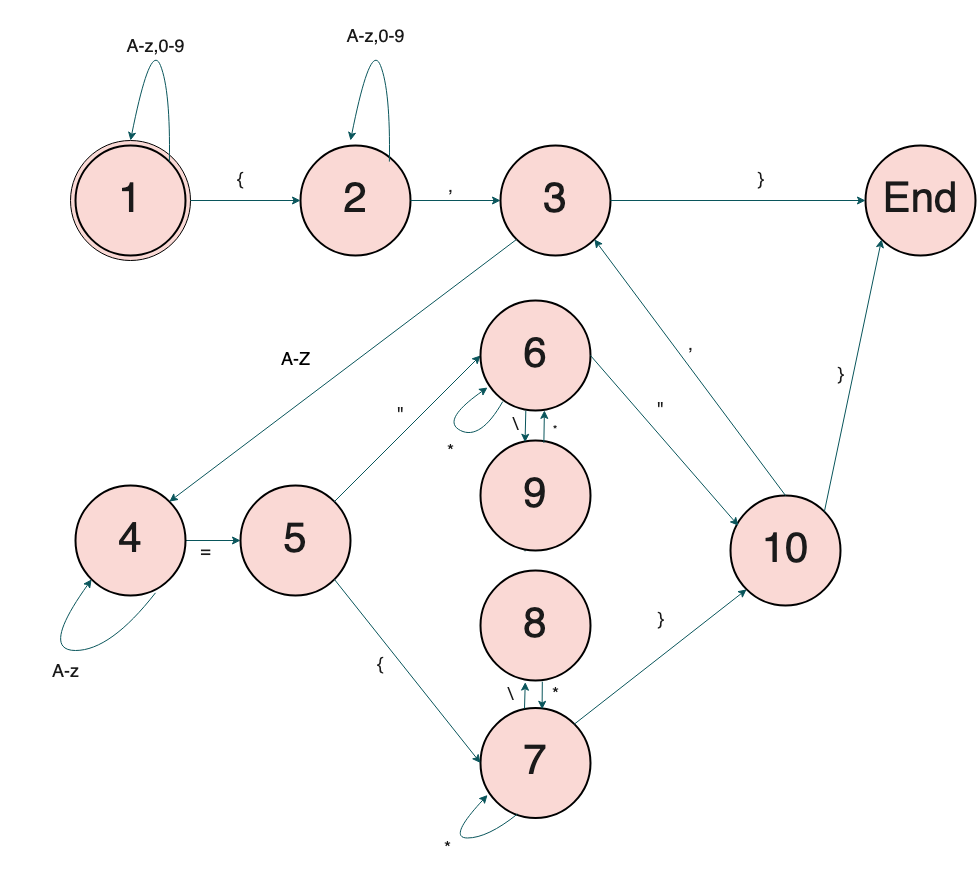

The diagram above was exported from draw.io. Its source (the exported page's mxGraphModel, read from the mxfile embedded in the PNG):
<mxGraphModel dx="1566" dy="923" grid="1" gridSize="10" guides="1" tooltips="1" connect="1" arrows="1" fold="1" page="1" pageScale="1" pageWidth="850" pageHeight="1100" math="0" shadow="0">
  <root>
    <mxCell id="0" />
    <mxCell id="1" parent="0" />
    <mxCell id="RurR_fKCKQM5BxSgKSyZ-3" value="" style="rounded=1;whiteSpace=wrap;html=1;sketch=0;strokeColor=#b85450;strokeWidth=2;fillColor=#f8cecc;opacity=0;" vertex="1" parent="1">
      <mxGeometry x="10" y="380" width="910" height="590" as="geometry" />
    </mxCell>
    <mxCell id="RurR_fKCKQM5BxSgKSyZ-2" value="" style="rounded=1;whiteSpace=wrap;html=1;sketch=0;strokeColor=#9673a6;strokeWidth=2;fillColor=#e1d5e7;opacity=0;" vertex="1" parent="1">
      <mxGeometry x="285" y="120" width="160" height="260" as="geometry" />
    </mxCell>
    <mxCell id="RurR_fKCKQM5BxSgKSyZ-1" value="" style="rounded=1;whiteSpace=wrap;html=1;sketch=0;strokeColor=#6c8ebf;strokeWidth=2;fillColor=#dae8fc;opacity=0;" vertex="1" parent="1">
      <mxGeometry x="60" y="120" width="160" height="260" as="geometry" />
    </mxCell>
    <mxCell id="t_RLRWzXUwyvZLA_9Lag-75" value="" style="rounded=1;whiteSpace=wrap;html=1;fontSize=18;fillColor=#ffe6cc;strokeColor=#d79b00;opacity=0;" vertex="1" parent="1">
      <mxGeometry x="240" y="390" width="630" height="560" as="geometry" />
    </mxCell>
    <mxCell id="t_RLRWzXUwyvZLA_9Lag-74" value="" style="rounded=1;whiteSpace=wrap;html=1;fontSize=18;fillColor=#d5e8d4;strokeColor=#82b366;opacity=0;" vertex="1" parent="1">
      <mxGeometry x="50" y="555" width="170" height="240" as="geometry" />
    </mxCell>
    <mxCell id="t_RLRWzXUwyvZLA_9Lag-1" value="" style="ellipse;whiteSpace=wrap;html=1;aspect=fixed;fillColor=#FAD9D5;strokeColor=#000000;fontColor=#1A1A1A;" vertex="1" parent="1">
      <mxGeometry x="80" y="240" width="120" height="120" as="geometry" />
    </mxCell>
    <mxCell id="t_RLRWzXUwyvZLA_9Lag-2" value="&lt;font style=&quot;font-size: 42px&quot;&gt;1&lt;/font&gt;" style="ellipse;whiteSpace=wrap;html=1;fillColor=#FAD9D5;strokeColor=#000000;fontColor=#1A1A1A;strokeWidth=2;" vertex="1" parent="1">
      <mxGeometry x="85" y="245" width="110" height="110" as="geometry" />
    </mxCell>
    <mxCell id="t_RLRWzXUwyvZLA_9Lag-3" value="&lt;font style=&quot;font-size: 42px&quot;&gt;2&lt;/font&gt;" style="ellipse;whiteSpace=wrap;html=1;fillColor=#FAD9D5;strokeColor=#000000;fontColor=#1A1A1A;strokeWidth=2;" vertex="1" parent="1">
      <mxGeometry x="310" y="245" width="110" height="110" as="geometry" />
    </mxCell>
    <mxCell id="t_RLRWzXUwyvZLA_9Lag-5" value="" style="curved=1;endArrow=classic;html=1;rounded=0;fontSize=42;entryX=0.5;entryY=0;entryDx=0;entryDy=0;exitX=1;exitY=0;exitDx=0;exitDy=0;strokeColor=#09555B;fontColor=#1A1A1A;" edge="1" parent="1" source="t_RLRWzXUwyvZLA_9Lag-2" target="t_RLRWzXUwyvZLA_9Lag-1">
      <mxGeometry width="50" height="50" relative="1" as="geometry">
        <mxPoint x="130" y="190" as="sourcePoint" />
        <mxPoint x="180" y="140" as="targetPoint" />
        <Array as="points">
          <mxPoint x="180" y="190" />
          <mxPoint x="160" y="140" />
        </Array>
      </mxGeometry>
    </mxCell>
    <mxCell id="t_RLRWzXUwyvZLA_9Lag-7" value="&lt;font style=&quot;font-size: 18px&quot;&gt;A-z&lt;/font&gt;&lt;font style=&quot;font-size: 18px&quot;&gt;,0-9&lt;/font&gt;" style="text;html=1;align=center;verticalAlign=middle;resizable=0;points=[];autosize=1;strokeColor=none;fillColor=none;fontSize=42;fontColor=#1A1A1A;" vertex="1" parent="1">
      <mxGeometry x="130" y="110" width="70" height="60" as="geometry" />
    </mxCell>
    <mxCell id="t_RLRWzXUwyvZLA_9Lag-8" value="" style="endArrow=classic;html=1;rounded=0;fontSize=12;exitX=1;exitY=0.5;exitDx=0;exitDy=0;entryX=0;entryY=0.5;entryDx=0;entryDy=0;strokeColor=#09555B;fontColor=#1A1A1A;" edge="1" parent="1" source="t_RLRWzXUwyvZLA_9Lag-1" target="t_RLRWzXUwyvZLA_9Lag-3">
      <mxGeometry width="50" height="50" relative="1" as="geometry">
        <mxPoint x="400" y="340" as="sourcePoint" />
        <mxPoint x="450" y="290" as="targetPoint" />
      </mxGeometry>
    </mxCell>
    <mxCell id="t_RLRWzXUwyvZLA_9Lag-9" value="&lt;font style=&quot;font-size: 18px&quot;&gt;{&lt;/font&gt;" style="text;html=1;align=center;verticalAlign=middle;resizable=0;points=[];autosize=1;strokeColor=none;fillColor=none;fontSize=12;fontColor=#1A1A1A;" vertex="1" parent="1">
      <mxGeometry x="240" y="270" width="20" height="20" as="geometry" />
    </mxCell>
    <mxCell id="t_RLRWzXUwyvZLA_9Lag-11" value="" style="endArrow=classic;html=1;rounded=0;fontSize=42;exitX=1;exitY=0.5;exitDx=0;exitDy=0;strokeColor=#09555B;fontColor=#1A1A1A;" edge="1" parent="1" source="t_RLRWzXUwyvZLA_9Lag-3">
      <mxGeometry width="50" height="50" relative="1" as="geometry">
        <mxPoint x="540" y="280" as="sourcePoint" />
        <mxPoint x="510" y="300" as="targetPoint" />
      </mxGeometry>
    </mxCell>
    <mxCell id="t_RLRWzXUwyvZLA_9Lag-13" value="&lt;font style=&quot;font-size: 18px&quot;&gt;A-z&lt;/font&gt;&lt;font style=&quot;font-size: 18px&quot;&gt;,0-9&lt;/font&gt;" style="text;html=1;align=center;verticalAlign=middle;resizable=0;points=[];autosize=1;strokeColor=none;fillColor=none;fontSize=42;fontColor=#1A1A1A;" vertex="1" parent="1">
      <mxGeometry x="350" y="100" width="70" height="60" as="geometry" />
    </mxCell>
    <mxCell id="t_RLRWzXUwyvZLA_9Lag-14" value="" style="curved=1;endArrow=classic;html=1;rounded=0;fontSize=42;entryX=0.5;entryY=0;entryDx=0;entryDy=0;exitX=1;exitY=0;exitDx=0;exitDy=0;strokeColor=#09555B;fontColor=#1A1A1A;" edge="1" parent="1">
      <mxGeometry width="50" height="50" relative="1" as="geometry">
        <mxPoint x="398.8908729652601" y="261.1091270347399" as="sourcePoint" />
        <mxPoint x="360" y="240" as="targetPoint" />
        <Array as="points">
          <mxPoint x="400" y="190" />
          <mxPoint x="380" y="140" />
        </Array>
      </mxGeometry>
    </mxCell>
    <mxCell id="t_RLRWzXUwyvZLA_9Lag-17" value="&lt;font style=&quot;font-size: 18px&quot;&gt;,&lt;/font&gt;" style="text;html=1;align=center;verticalAlign=middle;resizable=0;points=[];autosize=1;strokeColor=none;fillColor=none;fontSize=42;fontColor=#1A1A1A;" vertex="1" parent="1">
      <mxGeometry x="450" y="250" width="20" height="60" as="geometry" />
    </mxCell>
    <mxCell id="t_RLRWzXUwyvZLA_9Lag-18" value="&lt;font style=&quot;font-size: 42px&quot;&gt;3&lt;/font&gt;" style="ellipse;whiteSpace=wrap;html=1;fillColor=#FAD9D5;strokeColor=#000000;fontColor=#1A1A1A;strokeWidth=2;" vertex="1" parent="1">
      <mxGeometry x="510" y="245" width="110" height="110" as="geometry" />
    </mxCell>
    <mxCell id="t_RLRWzXUwyvZLA_9Lag-30" value="" style="edgeStyle=orthogonalEdgeStyle;rounded=0;orthogonalLoop=1;jettySize=auto;html=1;fontSize=18;strokeColor=#09555B;fontColor=#1A1A1A;" edge="1" parent="1" source="t_RLRWzXUwyvZLA_9Lag-19" target="t_RLRWzXUwyvZLA_9Lag-29">
      <mxGeometry relative="1" as="geometry" />
    </mxCell>
    <mxCell id="t_RLRWzXUwyvZLA_9Lag-19" value="&lt;font style=&quot;font-size: 42px&quot;&gt;4&lt;/font&gt;" style="ellipse;whiteSpace=wrap;html=1;fillColor=#FAD9D5;strokeColor=#000000;fontColor=#1A1A1A;strokeWidth=2;" vertex="1" parent="1">
      <mxGeometry x="85" y="585" width="110" height="110" as="geometry" />
    </mxCell>
    <mxCell id="t_RLRWzXUwyvZLA_9Lag-21" value="&lt;font style=&quot;font-size: 42px&quot;&gt;End&lt;/font&gt;" style="ellipse;whiteSpace=wrap;html=1;fillColor=#FAD9D5;strokeColor=#000000;fontColor=#1A1A1A;strokeWidth=2;" vertex="1" parent="1">
      <mxGeometry x="875" y="245" width="110" height="110" as="geometry" />
    </mxCell>
    <mxCell id="t_RLRWzXUwyvZLA_9Lag-23" value="" style="endArrow=classic;html=1;rounded=0;fontSize=42;exitX=1;exitY=0.5;exitDx=0;exitDy=0;entryX=0;entryY=0.5;entryDx=0;entryDy=0;strokeColor=#09555B;fontColor=#1A1A1A;" edge="1" parent="1" source="t_RLRWzXUwyvZLA_9Lag-18" target="t_RLRWzXUwyvZLA_9Lag-21">
      <mxGeometry width="50" height="50" relative="1" as="geometry">
        <mxPoint x="550" y="430" as="sourcePoint" />
        <mxPoint x="600" y="380" as="targetPoint" />
      </mxGeometry>
    </mxCell>
    <mxCell id="t_RLRWzXUwyvZLA_9Lag-25" value="&lt;font style=&quot;font-size: 18px&quot;&gt;}&lt;/font&gt;" style="text;html=1;align=center;verticalAlign=middle;resizable=0;points=[];autosize=1;strokeColor=none;fillColor=none;fontSize=12;fontColor=#1A1A1A;" vertex="1" parent="1">
      <mxGeometry x="760" y="270" width="20" height="20" as="geometry" />
    </mxCell>
    <mxCell id="t_RLRWzXUwyvZLA_9Lag-26" value="A-Z" style="text;html=1;align=center;verticalAlign=middle;resizable=0;points=[];autosize=1;fontSize=18;" vertex="1" parent="1">
      <mxGeometry x="285" y="445" width="40" height="30" as="geometry" />
    </mxCell>
    <mxCell id="t_RLRWzXUwyvZLA_9Lag-27" value="" style="curved=1;endArrow=classic;html=1;rounded=0;fontSize=18;entryX=0;entryY=1;entryDx=0;entryDy=0;exitX=0.727;exitY=0.976;exitDx=0;exitDy=0;exitPerimeter=0;strokeColor=#09555B;fontColor=#1A1A1A;" edge="1" parent="1" source="t_RLRWzXUwyvZLA_9Lag-19" target="t_RLRWzXUwyvZLA_9Lag-19">
      <mxGeometry width="50" height="50" relative="1" as="geometry">
        <mxPoint x="660" y="610" as="sourcePoint" />
        <mxPoint x="710" y="560" as="targetPoint" />
        <Array as="points">
          <mxPoint x="120" y="750" />
          <mxPoint x="50" y="750" />
        </Array>
      </mxGeometry>
    </mxCell>
    <mxCell id="t_RLRWzXUwyvZLA_9Lag-28" value="&lt;font style=&quot;font-size: 18px&quot;&gt;A-z&lt;/font&gt;" style="text;html=1;align=center;verticalAlign=middle;resizable=0;points=[];autosize=1;strokeColor=none;fillColor=none;fontSize=42;fontColor=#1A1A1A;" vertex="1" parent="1">
      <mxGeometry x="55" y="735" width="40" height="60" as="geometry" />
    </mxCell>
    <mxCell id="t_RLRWzXUwyvZLA_9Lag-29" value="&lt;font style=&quot;font-size: 42px&quot;&gt;5&lt;/font&gt;" style="ellipse;whiteSpace=wrap;html=1;fillColor=#FAD9D5;strokeColor=#000000;fontColor=#1A1A1A;strokeWidth=2;" vertex="1" parent="1">
      <mxGeometry x="250" y="585" width="110" height="110" as="geometry" />
    </mxCell>
    <mxCell id="t_RLRWzXUwyvZLA_9Lag-31" value="&lt;font style=&quot;font-size: 18px&quot;&gt;=&lt;/font&gt;" style="text;html=1;align=center;verticalAlign=middle;resizable=0;points=[];autosize=1;strokeColor=none;fillColor=none;fontSize=42;fontColor=#1A1A1A;" vertex="1" parent="1">
      <mxGeometry x="200" y="615" width="30" height="60" as="geometry" />
    </mxCell>
    <mxCell id="t_RLRWzXUwyvZLA_9Lag-32" value="" style="endArrow=classic;html=1;rounded=0;fontSize=34;exitX=1;exitY=0;exitDx=0;exitDy=0;entryX=0;entryY=0.5;entryDx=0;entryDy=0;strokeColor=#09555B;fontColor=#1A1A1A;" edge="1" parent="1" source="t_RLRWzXUwyvZLA_9Lag-29" target="t_RLRWzXUwyvZLA_9Lag-35">
      <mxGeometry width="50" height="50" relative="1" as="geometry">
        <mxPoint x="450" y="485" as="sourcePoint" />
        <mxPoint x="490" y="490" as="targetPoint" />
      </mxGeometry>
    </mxCell>
    <mxCell id="t_RLRWzXUwyvZLA_9Lag-33" value="" style="endArrow=classic;html=1;rounded=0;fontSize=34;exitX=0;exitY=1;exitDx=0;exitDy=0;entryX=1;entryY=0;entryDx=0;entryDy=0;strokeColor=#09555B;fontColor=#1A1A1A;" edge="1" parent="1" source="t_RLRWzXUwyvZLA_9Lag-18" target="t_RLRWzXUwyvZLA_9Lag-19">
      <mxGeometry width="50" height="50" relative="1" as="geometry">
        <mxPoint x="500" y="480" as="sourcePoint" />
        <mxPoint x="550" y="430" as="targetPoint" />
      </mxGeometry>
    </mxCell>
    <mxCell id="t_RLRWzXUwyvZLA_9Lag-34" value="&lt;font style=&quot;font-size: 18px&quot;&gt;&quot; &lt;br&gt;&lt;/font&gt;" style="text;html=1;align=center;verticalAlign=middle;resizable=0;points=[];autosize=1;strokeColor=none;fillColor=none;fontSize=34;fontColor=#1A1A1A;" vertex="1" parent="1">
      <mxGeometry x="400" y="485" width="20" height="50" as="geometry" />
    </mxCell>
    <mxCell id="t_RLRWzXUwyvZLA_9Lag-35" value="&lt;font style=&quot;font-size: 42px&quot;&gt;6&lt;/font&gt;" style="ellipse;whiteSpace=wrap;html=1;fillColor=#FAD9D5;strokeColor=#000000;fontColor=#1A1A1A;strokeWidth=2;" vertex="1" parent="1">
      <mxGeometry x="490" y="400" width="110" height="110" as="geometry" />
    </mxCell>
    <mxCell id="t_RLRWzXUwyvZLA_9Lag-36" value="" style="curved=1;endArrow=classic;html=1;rounded=0;fontSize=18;entryX=0.064;entryY=0.791;entryDx=0;entryDy=0;exitX=0.202;exitY=0.919;exitDx=0;exitDy=0;exitPerimeter=0;entryPerimeter=0;strokeColor=#09555B;fontColor=#1A1A1A;" edge="1" parent="1" source="t_RLRWzXUwyvZLA_9Lag-35" target="t_RLRWzXUwyvZLA_9Lag-35">
      <mxGeometry width="50" height="50" relative="1" as="geometry">
        <mxPoint x="570.98" y="531.03" as="sourcePoint" />
        <mxPoint x="525" y="545" as="targetPoint" />
        <Array as="points">
          <mxPoint x="490" y="540" />
          <mxPoint x="450" y="520" />
        </Array>
      </mxGeometry>
    </mxCell>
    <mxCell id="t_RLRWzXUwyvZLA_9Lag-37" value="&lt;font style=&quot;font-size: 18px&quot;&gt;*&lt;/font&gt;" style="text;html=1;align=center;verticalAlign=middle;resizable=0;points=[];autosize=1;strokeColor=none;fillColor=none;fontSize=42;fontColor=#1A1A1A;" vertex="1" parent="1">
      <mxGeometry x="450" y="515" width="20" height="60" as="geometry" />
    </mxCell>
    <mxCell id="t_RLRWzXUwyvZLA_9Lag-38" value="&lt;font style=&quot;font-size: 42px&quot;&gt;8&lt;/font&gt;" style="ellipse;whiteSpace=wrap;html=1;fillColor=#FAD9D5;strokeColor=#000000;fontColor=#1A1A1A;strokeWidth=2;" vertex="1" parent="1">
      <mxGeometry x="490" y="670" width="110" height="110" as="geometry" />
    </mxCell>
    <mxCell id="t_RLRWzXUwyvZLA_9Lag-39" value="" style="endArrow=classic;html=1;rounded=0;fontSize=18;exitX=0.405;exitY=1.008;exitDx=0;exitDy=0;exitPerimeter=0;strokeColor=#09555B;fontColor=#1A1A1A;startArrow=none;" edge="1" parent="1" source="RurR_fKCKQM5BxSgKSyZ-4">
      <mxGeometry width="50" height="50" relative="1" as="geometry">
        <mxPoint x="600" y="450" as="sourcePoint" />
        <mxPoint x="535" y="590" as="targetPoint" />
      </mxGeometry>
    </mxCell>
    <mxCell id="t_RLRWzXUwyvZLA_9Lag-40" value="\" style="text;html=1;align=center;verticalAlign=middle;resizable=0;points=[];autosize=1;strokeColor=none;fillColor=none;fontSize=18;fontColor=#1A1A1A;" vertex="1" parent="1">
      <mxGeometry x="515" y="510" width="20" height="30" as="geometry" />
    </mxCell>
    <mxCell id="t_RLRWzXUwyvZLA_9Lag-44" value="*" style="text;html=1;align=center;verticalAlign=middle;resizable=0;points=[];autosize=1;strokeColor=none;fillColor=none;fontSize=18;fontColor=#1A1A1A;" vertex="1" parent="1">
      <mxGeometry x="560" y="550" width="20" height="30" as="geometry" />
    </mxCell>
    <mxCell id="t_RLRWzXUwyvZLA_9Lag-54" value="&lt;font style=&quot;font-size: 42px&quot;&gt;7&lt;/font&gt;" style="ellipse;whiteSpace=wrap;html=1;fillColor=#FAD9D5;strokeColor=#000000;fontColor=#1A1A1A;strokeWidth=2;" vertex="1" parent="1">
      <mxGeometry x="490" y="807.49" width="110" height="110" as="geometry" />
    </mxCell>
    <mxCell id="t_RLRWzXUwyvZLA_9Lag-55" value="" style="curved=1;endArrow=classic;html=1;rounded=0;fontSize=18;entryX=0.064;entryY=0.791;entryDx=0;entryDy=0;exitX=0.336;exitY=0.964;exitDx=0;exitDy=0;exitPerimeter=0;entryPerimeter=0;strokeColor=#09555B;fontColor=#1A1A1A;" edge="1" parent="1" source="t_RLRWzXUwyvZLA_9Lag-54" target="t_RLRWzXUwyvZLA_9Lag-54">
      <mxGeometry width="50" height="50" relative="1" as="geometry">
        <mxPoint x="567.9300000000001" y="928.52" as="sourcePoint" />
        <mxPoint x="521.95" y="942.49" as="targetPoint" />
        <Array as="points">
          <mxPoint x="496.95" y="937.49" />
          <mxPoint x="456.95" y="937.49" />
        </Array>
      </mxGeometry>
    </mxCell>
    <mxCell id="t_RLRWzXUwyvZLA_9Lag-56" value="&lt;font style=&quot;font-size: 18px&quot;&gt;*&lt;/font&gt;" style="text;html=1;align=center;verticalAlign=middle;resizable=0;points=[];autosize=1;strokeColor=none;fillColor=none;fontSize=42;fontColor=#1A1A1A;" vertex="1" parent="1">
      <mxGeometry x="446.95" y="912.49" width="20" height="60" as="geometry" />
    </mxCell>
    <mxCell id="t_RLRWzXUwyvZLA_9Lag-58" value="" style="endArrow=classic;html=1;rounded=0;fontSize=18;exitX=0.4;exitY=0.005;exitDx=0;exitDy=0;exitPerimeter=0;entryX=0.407;entryY=1.015;entryDx=0;entryDy=0;entryPerimeter=0;strokeColor=#09555B;fontColor=#1A1A1A;" edge="1" parent="1" source="t_RLRWzXUwyvZLA_9Lag-54">
      <mxGeometry width="50" height="50" relative="1" as="geometry">
        <mxPoint x="596.95" y="847.49" as="sourcePoint" />
        <mxPoint x="534.77" y="781.6499999999999" as="targetPoint" />
      </mxGeometry>
    </mxCell>
    <mxCell id="t_RLRWzXUwyvZLA_9Lag-59" value="\" style="text;html=1;align=center;verticalAlign=middle;resizable=0;points=[];autosize=1;strokeColor=none;fillColor=none;fontSize=18;fontColor=#1A1A1A;" vertex="1" parent="1">
      <mxGeometry x="510.00000000000006" y="780" width="20" height="30" as="geometry" />
    </mxCell>
    <mxCell id="t_RLRWzXUwyvZLA_9Lag-60" value="" style="endArrow=classic;html=1;rounded=0;fontSize=18;exitX=0.562;exitY=1.011;exitDx=0;exitDy=0;entryX=0.56;entryY=0.012;entryDx=0;entryDy=0;entryPerimeter=0;exitPerimeter=0;strokeColor=#09555B;fontColor=#1A1A1A;" edge="1" parent="1" target="t_RLRWzXUwyvZLA_9Lag-54">
      <mxGeometry width="50" height="50" relative="1" as="geometry">
        <mxPoint x="551.8199999999999" y="781.2099999999998" as="sourcePoint" />
        <mxPoint x="741.95" y="937.49" as="targetPoint" />
      </mxGeometry>
    </mxCell>
    <mxCell id="t_RLRWzXUwyvZLA_9Lag-61" value="*" style="text;html=1;align=center;verticalAlign=middle;resizable=0;points=[];autosize=1;strokeColor=none;fillColor=none;fontSize=18;fontColor=#1A1A1A;" vertex="1" parent="1">
      <mxGeometry x="555" y="780" width="20" height="30" as="geometry" />
    </mxCell>
    <mxCell id="t_RLRWzXUwyvZLA_9Lag-62" value="" style="endArrow=classic;html=1;rounded=0;fontSize=12;exitX=1;exitY=1;exitDx=0;exitDy=0;entryX=0;entryY=0.5;entryDx=0;entryDy=0;strokeColor=#09555B;fontColor=#1A1A1A;" edge="1" parent="1" source="t_RLRWzXUwyvZLA_9Lag-29" target="t_RLRWzXUwyvZLA_9Lag-54">
      <mxGeometry width="50" height="50" relative="1" as="geometry">
        <mxPoint x="570" y="640" as="sourcePoint" />
        <mxPoint x="620" y="590" as="targetPoint" />
      </mxGeometry>
    </mxCell>
    <mxCell id="t_RLRWzXUwyvZLA_9Lag-63" value="&lt;font style=&quot;font-size: 18px&quot;&gt;{&lt;/font&gt;" style="text;html=1;align=center;verticalAlign=middle;resizable=0;points=[];autosize=1;strokeColor=none;fillColor=none;fontSize=12;fontColor=#1A1A1A;" vertex="1" parent="1">
      <mxGeometry x="380" y="755" width="20" height="20" as="geometry" />
    </mxCell>
    <mxCell id="t_RLRWzXUwyvZLA_9Lag-64" value="&lt;font style=&quot;font-size: 42px&quot;&gt;10&lt;/font&gt;" style="ellipse;whiteSpace=wrap;html=1;fillColor=#FAD9D5;strokeColor=#000000;fontColor=#1A1A1A;strokeWidth=2;" vertex="1" parent="1">
      <mxGeometry x="740" y="595" width="110" height="110" as="geometry" />
    </mxCell>
    <mxCell id="t_RLRWzXUwyvZLA_9Lag-65" value="" style="endArrow=classic;html=1;rounded=0;fontSize=18;exitX=1;exitY=0.5;exitDx=0;exitDy=0;entryX=0.072;entryY=0.275;entryDx=0;entryDy=0;entryPerimeter=0;strokeColor=#09555B;fontColor=#1A1A1A;" edge="1" parent="1" source="t_RLRWzXUwyvZLA_9Lag-35" target="t_RLRWzXUwyvZLA_9Lag-64">
      <mxGeometry width="50" height="50" relative="1" as="geometry">
        <mxPoint x="780" y="540" as="sourcePoint" />
        <mxPoint x="830" y="490" as="targetPoint" />
      </mxGeometry>
    </mxCell>
    <mxCell id="t_RLRWzXUwyvZLA_9Lag-66" value="&quot;" style="text;html=1;align=center;verticalAlign=middle;resizable=0;points=[];autosize=1;strokeColor=none;fillColor=none;fontSize=18;fontColor=#1A1A1A;" vertex="1" parent="1">
      <mxGeometry x="660" y="495" width="20" height="30" as="geometry" />
    </mxCell>
    <mxCell id="t_RLRWzXUwyvZLA_9Lag-67" value="" style="endArrow=classic;html=1;rounded=0;fontSize=18;entryX=0;entryY=1;entryDx=0;entryDy=0;exitX=1;exitY=0;exitDx=0;exitDy=0;strokeColor=#09555B;fontColor=#1A1A1A;" edge="1" parent="1" source="t_RLRWzXUwyvZLA_9Lag-54" target="t_RLRWzXUwyvZLA_9Lag-64">
      <mxGeometry width="50" height="50" relative="1" as="geometry">
        <mxPoint x="800" y="680" as="sourcePoint" />
        <mxPoint x="850" y="630" as="targetPoint" />
      </mxGeometry>
    </mxCell>
    <mxCell id="t_RLRWzXUwyvZLA_9Lag-68" value="}" style="text;html=1;align=center;verticalAlign=middle;resizable=0;points=[];autosize=1;strokeColor=none;fillColor=none;fontSize=18;fontColor=#1A1A1A;" vertex="1" parent="1">
      <mxGeometry x="660" y="705" width="20" height="30" as="geometry" />
    </mxCell>
    <mxCell id="t_RLRWzXUwyvZLA_9Lag-69" value="" style="endArrow=classic;html=1;rounded=0;fontSize=18;entryX=1;entryY=1;entryDx=0;entryDy=0;exitX=0.5;exitY=0;exitDx=0;exitDy=0;strokeColor=#09555B;fontColor=#1A1A1A;" edge="1" parent="1" source="t_RLRWzXUwyvZLA_9Lag-64" target="t_RLRWzXUwyvZLA_9Lag-18">
      <mxGeometry width="50" height="50" relative="1" as="geometry">
        <mxPoint x="580" y="490" as="sourcePoint" />
        <mxPoint x="630" y="440" as="targetPoint" />
      </mxGeometry>
    </mxCell>
    <mxCell id="t_RLRWzXUwyvZLA_9Lag-70" value="" style="endArrow=classic;html=1;rounded=0;fontSize=18;entryX=0;entryY=1;entryDx=0;entryDy=0;exitX=1;exitY=0;exitDx=0;exitDy=0;strokeColor=#09555B;fontColor=#1A1A1A;" edge="1" parent="1" source="t_RLRWzXUwyvZLA_9Lag-64" target="t_RLRWzXUwyvZLA_9Lag-21">
      <mxGeometry width="50" height="50" relative="1" as="geometry">
        <mxPoint x="580" y="490" as="sourcePoint" />
        <mxPoint x="630" y="440" as="targetPoint" />
      </mxGeometry>
    </mxCell>
    <mxCell id="t_RLRWzXUwyvZLA_9Lag-71" value="," style="text;html=1;align=center;verticalAlign=middle;resizable=0;points=[];autosize=1;strokeColor=none;fillColor=none;fontSize=18;fontColor=#1A1A1A;" vertex="1" parent="1">
      <mxGeometry x="690" y="430" width="20" height="30" as="geometry" />
    </mxCell>
    <mxCell id="t_RLRWzXUwyvZLA_9Lag-72" value="}" style="text;html=1;align=center;verticalAlign=middle;resizable=0;points=[];autosize=1;strokeColor=none;fillColor=none;fontSize=18;fontColor=#1A1A1A;" vertex="1" parent="1">
      <mxGeometry x="840" y="460" width="20" height="30" as="geometry" />
    </mxCell>
    <mxCell id="RurR_fKCKQM5BxSgKSyZ-4" value="&lt;font style=&quot;font-size: 42px&quot;&gt;9&lt;/font&gt;" style="ellipse;whiteSpace=wrap;html=1;fillColor=#FAD9D5;strokeColor=#000000;fontColor=#1A1A1A;strokeWidth=2;" vertex="1" parent="1">
      <mxGeometry x="490" y="540" width="110" height="110" as="geometry" />
    </mxCell>
    <mxCell id="RurR_fKCKQM5BxSgKSyZ-6" value="" style="endArrow=classic;html=1;rounded=1;sketch=0;fontColor=#1A1A1A;strokeColor=#09555B;curved=0;exitX=0.412;exitY=1.001;exitDx=0;exitDy=0;exitPerimeter=0;entryX=0.405;entryY=0.016;entryDx=0;entryDy=0;entryPerimeter=0;" edge="1" parent="1" source="t_RLRWzXUwyvZLA_9Lag-35" target="RurR_fKCKQM5BxSgKSyZ-4">
      <mxGeometry width="50" height="50" relative="1" as="geometry">
        <mxPoint x="540" y="710" as="sourcePoint" />
        <mxPoint x="590" y="660" as="targetPoint" />
      </mxGeometry>
    </mxCell>
    <mxCell id="RurR_fKCKQM5BxSgKSyZ-7" value="" style="endArrow=classic;html=1;rounded=1;sketch=0;fontColor=#1A1A1A;strokeColor=#09555B;curved=0;entryX=0.581;entryY=0.999;entryDx=0;entryDy=0;entryPerimeter=0;exitX=0.576;exitY=0.021;exitDx=0;exitDy=0;exitPerimeter=0;" edge="1" parent="1" source="RurR_fKCKQM5BxSgKSyZ-4" target="t_RLRWzXUwyvZLA_9Lag-35">
      <mxGeometry width="50" height="50" relative="1" as="geometry">
        <mxPoint x="520" y="560" as="sourcePoint" />
        <mxPoint x="570" y="510" as="targetPoint" />
      </mxGeometry>
    </mxCell>
    <mxCell id="RurR_fKCKQM5BxSgKSyZ-8" value="*" style="text;html=1;strokeColor=none;fillColor=none;align=center;verticalAlign=middle;whiteSpace=wrap;rounded=0;sketch=0;fontColor=#1A1A1A;" vertex="1" parent="1">
      <mxGeometry x="535" y="515" width="60" height="30" as="geometry" />
    </mxCell>
  </root>
</mxGraphModel>